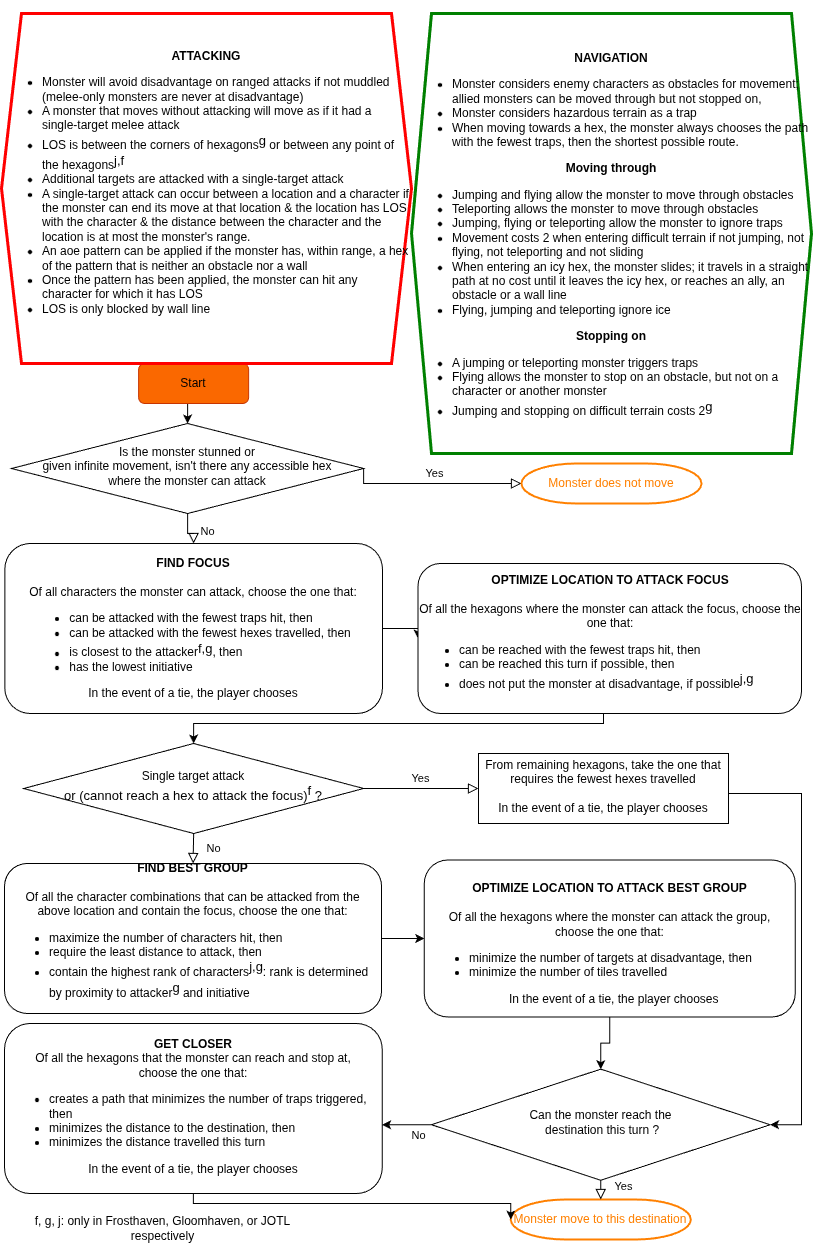

The diagram above was exported from draw.io. Its source (the exported page's mxGraphModel, read from the mxfile embedded in the PNG):
<mxGraphModel dx="1648" dy="2083" grid="1" gridSize="10" guides="1" tooltips="1" connect="1" arrows="1" fold="1" page="1" pageScale="1" pageWidth="827" pageHeight="1169" math="0" shadow="0">
  <root>
    <mxCell id="WIyWlLk6GJQsqaUBKTNV-0" />
    <mxCell id="WIyWlLk6GJQsqaUBKTNV-1" parent="WIyWlLk6GJQsqaUBKTNV-0" />
    <mxCell id="6H1x6LzymzNOAmOgsFud-10" style="edgeStyle=orthogonalEdgeStyle;rounded=0;orthogonalLoop=1;jettySize=auto;html=1;exitX=0.5;exitY=1;exitDx=0;exitDy=0;entryX=0.5;entryY=0;entryDx=0;entryDy=0;" parent="WIyWlLk6GJQsqaUBKTNV-1" source="WIyWlLk6GJQsqaUBKTNV-3" target="WIyWlLk6GJQsqaUBKTNV-6" edge="1">
      <mxGeometry relative="1" as="geometry" />
    </mxCell>
    <mxCell id="WIyWlLk6GJQsqaUBKTNV-3" value="Start" style="rounded=1;whiteSpace=wrap;html=1;fontSize=12;glass=0;strokeWidth=1;shadow=0;fillColor=#fa6800;fontColor=#000000;strokeColor=#C73500;" parent="WIyWlLk6GJQsqaUBKTNV-1" vertex="1">
      <mxGeometry x="147.14" y="280" width="110" height="40" as="geometry" />
    </mxCell>
    <mxCell id="WIyWlLk6GJQsqaUBKTNV-4" value="No" style="rounded=0;html=1;jettySize=auto;orthogonalLoop=1;fontSize=11;endArrow=block;endFill=0;endSize=8;strokeWidth=1;shadow=0;labelBackgroundColor=none;edgeStyle=orthogonalEdgeStyle;" parent="WIyWlLk6GJQsqaUBKTNV-1" source="WIyWlLk6GJQsqaUBKTNV-6" target="HYlRVXP8fHBSpNL6v8k7-2" edge="1">
      <mxGeometry x="0.0105" y="20" relative="1" as="geometry">
        <mxPoint as="offset" />
      </mxGeometry>
    </mxCell>
    <mxCell id="WIyWlLk6GJQsqaUBKTNV-5" value="Yes" style="edgeStyle=orthogonalEdgeStyle;rounded=0;html=1;jettySize=auto;orthogonalLoop=1;fontSize=11;endArrow=block;endFill=0;endSize=8;strokeWidth=1;shadow=0;labelBackgroundColor=none;entryX=0;entryY=0.5;entryDx=0;entryDy=0;exitX=1;exitY=0.5;exitDx=0;exitDy=0;" parent="WIyWlLk6GJQsqaUBKTNV-1" source="WIyWlLk6GJQsqaUBKTNV-6" target="WIyWlLk6GJQsqaUBKTNV-7" edge="1">
      <mxGeometry y="10" relative="1" as="geometry">
        <mxPoint as="offset" />
        <mxPoint x="479" y="398" as="targetPoint" />
        <Array as="points">
          <mxPoint x="470" y="400" />
          <mxPoint x="470" y="400" />
        </Array>
      </mxGeometry>
    </mxCell>
    <mxCell id="WIyWlLk6GJQsqaUBKTNV-6" value="&lt;div&gt;Is the monster stunned or&lt;/div&gt;&lt;div&gt;&lt;div&gt;given infinite movement, isn't there any accessible hex &lt;br&gt;&lt;/div&gt;&lt;div&gt;where the monster can attack&lt;/div&gt;&lt;/div&gt;" style="rhombus;whiteSpace=wrap;html=1;shadow=0;fontFamily=Helvetica;fontSize=12;align=center;strokeWidth=1;spacing=6;spacingTop=-4;" parent="WIyWlLk6GJQsqaUBKTNV-1" vertex="1">
      <mxGeometry x="20" y="340" width="352.14" height="90" as="geometry" />
    </mxCell>
    <mxCell id="WIyWlLk6GJQsqaUBKTNV-7" value="&lt;font color=&quot;#ff8000&quot;&gt;Monster does not move&lt;/font&gt;" style="strokeWidth=2;html=1;shape=mxgraph.flowchart.terminator;whiteSpace=wrap;strokeColor=#ff8000;" parent="WIyWlLk6GJQsqaUBKTNV-1" vertex="1">
      <mxGeometry x="529.97" y="380" width="180.05" height="40" as="geometry" />
    </mxCell>
    <mxCell id="6H1x6LzymzNOAmOgsFud-1" style="edgeStyle=orthogonalEdgeStyle;rounded=0;orthogonalLoop=1;jettySize=auto;html=1;exitX=1;exitY=0.5;exitDx=0;exitDy=0;entryX=0;entryY=0.5;entryDx=0;entryDy=0;" parent="WIyWlLk6GJQsqaUBKTNV-1" source="HYlRVXP8fHBSpNL6v8k7-2" target="HYlRVXP8fHBSpNL6v8k7-4" edge="1">
      <mxGeometry relative="1" as="geometry" />
    </mxCell>
    <mxCell id="HYlRVXP8fHBSpNL6v8k7-2" value="&lt;div&gt;&lt;b&gt;FIND FOCUS&lt;/b&gt;&lt;br&gt;&lt;/div&gt;&lt;div&gt;&lt;br&gt;&lt;/div&gt;&lt;div&gt;Of all characters the monster can attack, choose the one that: &lt;br&gt;&lt;/div&gt;&lt;div align=&quot;left&quot;&gt;&lt;ul&gt;&lt;li&gt;can be attacked with the fewest traps hit, then&lt;/li&gt;&lt;li&gt;can be attacked with the fewest hexes travelled, then&lt;/li&gt;&lt;li&gt;is closest to the attacker&lt;font size=&quot;1&quot;&gt;&lt;sup style=&quot;font-size: 13px;&quot;&gt;f,g&lt;/sup&gt;&lt;/font&gt;, then&lt;/li&gt;&lt;li&gt;has the lowest initiative&lt;/li&gt;&lt;/ul&gt;&lt;/div&gt;&lt;div&gt;In the event of a tie, the player chooses&lt;br&gt;&lt;/div&gt;" style="rounded=1;whiteSpace=wrap;html=1;fontSize=12;glass=0;strokeWidth=1;shadow=0;" parent="WIyWlLk6GJQsqaUBKTNV-1" vertex="1">
      <mxGeometry x="13.32" y="460" width="377.63" height="170" as="geometry" />
    </mxCell>
    <mxCell id="6H1x6LzymzNOAmOgsFud-2" style="edgeStyle=orthogonalEdgeStyle;rounded=0;orthogonalLoop=1;jettySize=auto;html=1;exitX=0.5;exitY=1;exitDx=0;exitDy=0;entryX=0.5;entryY=0;entryDx=0;entryDy=0;" parent="WIyWlLk6GJQsqaUBKTNV-1" source="HYlRVXP8fHBSpNL6v8k7-4" target="HYlRVXP8fHBSpNL6v8k7-6" edge="1">
      <mxGeometry relative="1" as="geometry">
        <Array as="points">
          <mxPoint x="612" y="623" />
          <mxPoint x="612" y="640" />
          <mxPoint x="202" y="640" />
        </Array>
      </mxGeometry>
    </mxCell>
    <mxCell id="HYlRVXP8fHBSpNL6v8k7-4" value="&lt;div&gt;&lt;b&gt;OPTIMIZE LOCATION TO ATTACK FOCUS&lt;/b&gt;&lt;br&gt;&lt;/div&gt;&lt;div&gt;&lt;br&gt;&lt;/div&gt;&lt;div&gt;Of all the hexagons where the monster can attack the focus, choose the one that:&lt;/div&gt;&lt;div align=&quot;left&quot;&gt;&lt;ul&gt;&lt;li&gt;can be reached with the fewest traps hit, then&lt;/li&gt;&lt;li&gt;can be reached this turn if possible, then&lt;/li&gt;&lt;li&gt;does not put the monster at disadvantage, if possible&lt;sup&gt;&lt;font style=&quot;font-size: 13px;&quot;&gt;j,g&lt;/font&gt;&lt;/sup&gt;&lt;/li&gt;&lt;/ul&gt;&lt;/div&gt;" style="rounded=1;whiteSpace=wrap;html=1;fontSize=12;glass=0;strokeWidth=1;shadow=0;" parent="WIyWlLk6GJQsqaUBKTNV-1" vertex="1">
      <mxGeometry x="426.5" y="480" width="383.5" height="150" as="geometry" />
    </mxCell>
    <mxCell id="HYlRVXP8fHBSpNL6v8k7-6" value="&lt;div&gt;Single target attack &lt;br&gt;&lt;/div&gt;&lt;div style=&quot;font-size: 13px;&quot;&gt;or (cannot reach a hex to attack the focus)&lt;sup&gt;&lt;font style=&quot;font-size: 13px;&quot;&gt;f&lt;/font&gt;&lt;/sup&gt; ?&lt;/div&gt;" style="rhombus;whiteSpace=wrap;html=1;shadow=0;fontFamily=Helvetica;fontSize=12;align=center;strokeWidth=1;spacing=6;spacingTop=-4;" parent="WIyWlLk6GJQsqaUBKTNV-1" vertex="1">
      <mxGeometry x="32.14" y="660" width="340" height="90" as="geometry" />
    </mxCell>
    <mxCell id="6H1x6LzymzNOAmOgsFud-6" style="edgeStyle=orthogonalEdgeStyle;rounded=0;orthogonalLoop=1;jettySize=auto;html=1;exitX=1;exitY=0.5;exitDx=0;exitDy=0;entryX=1;entryY=0.5;entryDx=0;entryDy=0;" parent="WIyWlLk6GJQsqaUBKTNV-1" source="HYlRVXP8fHBSpNL6v8k7-8" target="HYlRVXP8fHBSpNL6v8k7-17" edge="1">
      <mxGeometry relative="1" as="geometry">
        <Array as="points">
          <mxPoint x="737" y="710" />
          <mxPoint x="810" y="710" />
          <mxPoint x="810" y="1041" />
        </Array>
      </mxGeometry>
    </mxCell>
    <mxCell id="HYlRVXP8fHBSpNL6v8k7-8" value="&lt;div&gt;From remaining hexagons, take the one that&lt;/div&gt;&lt;div&gt;requires the fewest hexes travelled&lt;/div&gt;&lt;div&gt;&lt;br&gt;&lt;/div&gt;&lt;div&gt;&lt;div align=&quot;center&quot;&gt;In the event of a tie, the player chooses&lt;br&gt;&lt;/div&gt;&lt;/div&gt;" style="whiteSpace=wrap;html=1;shadow=0;strokeWidth=1;spacing=6;spacingTop=-4;" parent="WIyWlLk6GJQsqaUBKTNV-1" vertex="1">
      <mxGeometry x="487" y="670" width="250" height="70" as="geometry" />
    </mxCell>
    <mxCell id="6H1x6LzymzNOAmOgsFud-11" style="edgeStyle=orthogonalEdgeStyle;rounded=0;orthogonalLoop=1;jettySize=auto;html=1;exitX=1;exitY=0.5;exitDx=0;exitDy=0;entryX=0;entryY=0.5;entryDx=0;entryDy=0;" parent="WIyWlLk6GJQsqaUBKTNV-1" source="HYlRVXP8fHBSpNL6v8k7-11" target="HYlRVXP8fHBSpNL6v8k7-14" edge="1">
      <mxGeometry relative="1" as="geometry" />
    </mxCell>
    <mxCell id="HYlRVXP8fHBSpNL6v8k7-11" value="&lt;div&gt;&lt;b&gt;FIND BEST GROUP&lt;/b&gt;&lt;br&gt;&lt;/div&gt;&lt;div&gt;&lt;br&gt;&lt;/div&gt;&lt;div&gt;Of all the character combinations that can be attacked from the above&amp;nbsp;&lt;span data-darkreader-inline-bgcolor=&quot;&quot; style=&quot;background-color: initial; --darkreader-inline-bgcolor: initial;&quot;&gt;location and contain the focus, choose the one that:&lt;/span&gt;&lt;/div&gt;&lt;div align=&quot;left&quot;&gt;&lt;ul&gt;&lt;li&gt;maximize the number of characters hit, then&lt;/li&gt;&lt;li&gt;require the least distance to attack, then&lt;/li&gt;&lt;li&gt;contain the highest rank of characters&lt;sup&gt;&lt;font style=&quot;font-size: 13px;&quot;&gt;j,g&lt;/font&gt;&lt;/sup&gt;: rank is determined by proximity to attacker&lt;sup&gt;&lt;font style=&quot;font-size: 13px;&quot;&gt;g&lt;/font&gt;&lt;/sup&gt; and initiative&lt;/li&gt;&lt;/ul&gt;&lt;/div&gt;" style="whiteSpace=wrap;html=1;shadow=0;strokeWidth=1;spacing=6;spacingTop=-4;rounded=1" parent="WIyWlLk6GJQsqaUBKTNV-1" vertex="1">
      <mxGeometry x="13.06" y="780" width="377" height="150" as="geometry" />
    </mxCell>
    <mxCell id="nwu6KK1hAaGZpG1vDYlY-1" style="edgeStyle=orthogonalEdgeStyle;rounded=0;orthogonalLoop=1;jettySize=auto;html=1;exitX=0.5;exitY=1;exitDx=0;exitDy=0;entryX=0.5;entryY=0;entryDx=0;entryDy=0;" parent="WIyWlLk6GJQsqaUBKTNV-1" source="HYlRVXP8fHBSpNL6v8k7-14" target="HYlRVXP8fHBSpNL6v8k7-17" edge="1">
      <mxGeometry relative="1" as="geometry" />
    </mxCell>
    <mxCell id="HYlRVXP8fHBSpNL6v8k7-14" value="&lt;div&gt;&lt;br&gt;&lt;/div&gt;&lt;div&gt;&lt;b&gt;OPTIMIZE LOCATION TO ATTACK BEST GROUP&lt;/b&gt;&lt;br&gt;&lt;/div&gt;&lt;div&gt;&lt;br&gt;&lt;/div&gt;&lt;div&gt;&lt;div&gt;Of all the hexagons where the monster can attack the group, choose&amp;nbsp;&lt;span style=&quot;background-color: initial;&quot;&gt;the one that:&lt;/span&gt;&lt;/div&gt;&lt;/div&gt;&lt;div align=&quot;left&quot;&gt;&lt;ul&gt;&lt;li&gt;minimize the number of targets at disadvantage, then&lt;/li&gt;&lt;li&gt;minimize the number of tiles travelled&lt;/li&gt;&lt;/ul&gt;&lt;div&gt;&lt;span style=&quot;white-space: pre;&quot;&gt;&#09;&lt;span style=&quot;white-space: pre;&quot;&gt;&#09;&lt;/span&gt;&lt;span style=&quot;white-space: pre;&quot;&gt;&#09;&lt;/span&gt;&lt;/span&gt;In the event of a tie, the player chooses&lt;br&gt;&lt;/div&gt;&lt;/div&gt;" style="whiteSpace=wrap;html=1;shadow=0;strokeWidth=1;spacing=6;spacingTop=-4;rounded=1" parent="WIyWlLk6GJQsqaUBKTNV-1" vertex="1">
      <mxGeometry x="432.75" y="776.5" width="371" height="157" as="geometry" />
    </mxCell>
    <mxCell id="CAe6eDNZriENMiDo3nfh-1" value="" style="edgeStyle=orthogonalEdgeStyle;rounded=0;orthogonalLoop=1;jettySize=auto;html=1;" parent="WIyWlLk6GJQsqaUBKTNV-1" source="HYlRVXP8fHBSpNL6v8k7-17" target="HYlRVXP8fHBSpNL6v8k7-24" edge="1">
      <mxGeometry relative="1" as="geometry">
        <Array as="points">
          <mxPoint x="430" y="1041" />
          <mxPoint x="430" y="1041" />
        </Array>
      </mxGeometry>
    </mxCell>
    <mxCell id="CAe6eDNZriENMiDo3nfh-2" value="No" style="edgeLabel;html=1;align=center;verticalAlign=middle;resizable=0;points=[];" parent="CAe6eDNZriENMiDo3nfh-1" vertex="1" connectable="0">
      <mxGeometry x="0.3583" y="2" relative="1" as="geometry">
        <mxPoint x="20" y="8" as="offset" />
      </mxGeometry>
    </mxCell>
    <mxCell id="HYlRVXP8fHBSpNL6v8k7-17" value="&lt;div&gt;Can the monster reach the&lt;/div&gt;&lt;div&gt;&amp;nbsp;destination this turn ?&lt;/div&gt;" style="rhombus;whiteSpace=wrap;html=1;shadow=0;strokeWidth=1;spacing=6;spacingTop=-4;" parent="WIyWlLk6GJQsqaUBKTNV-1" vertex="1">
      <mxGeometry x="439.88" y="985.66" width="338.75" height="111.12" as="geometry" />
    </mxCell>
    <mxCell id="HYlRVXP8fHBSpNL6v8k7-21" value="&lt;font color=&quot;#ff8000&quot;&gt;Monster move to this destination&lt;/font&gt;" style="strokeWidth=2;html=1;shape=mxgraph.flowchart.terminator;whiteSpace=wrap;strokeColor=#ff8000;" parent="WIyWlLk6GJQsqaUBKTNV-1" vertex="1">
      <mxGeometry x="519.26" y="1116" width="180.05" height="40" as="geometry" />
    </mxCell>
    <mxCell id="6H1x6LzymzNOAmOgsFud-12" style="edgeStyle=orthogonalEdgeStyle;rounded=0;orthogonalLoop=1;jettySize=auto;html=1;exitX=0.5;exitY=1;exitDx=0;exitDy=0;entryX=0;entryY=0.5;entryDx=0;entryDy=0;" parent="WIyWlLk6GJQsqaUBKTNV-1" source="HYlRVXP8fHBSpNL6v8k7-24" target="HYlRVXP8fHBSpNL6v8k7-21" edge="1">
      <mxGeometry relative="1" as="geometry">
        <Array as="points">
          <mxPoint x="202" y="1120" />
          <mxPoint x="519" y="1120" />
        </Array>
      </mxGeometry>
    </mxCell>
    <mxCell id="HYlRVXP8fHBSpNL6v8k7-24" value="&lt;b&gt;GET CLOSER&lt;/b&gt;&lt;div&gt;Of all the hexagons that the monster can reach and stop at, &lt;br&gt;&lt;/div&gt;&lt;div&gt;choose the one that:&lt;/div&gt;&lt;div align=&quot;left&quot;&gt;&lt;ul&gt;&lt;li&gt;creates a path that minimizes the number of traps triggered, then&lt;/li&gt;&lt;li&gt;minimizes the distance to the destination, then&lt;/li&gt;&lt;li&gt;minimizes the distance travelled this turn&lt;/li&gt;&lt;/ul&gt;&lt;/div&gt;&lt;div&gt;In the event of a tie, the player chooses&lt;br&gt;&lt;/div&gt;" style="whiteSpace=wrap;html=1;shadow=0;strokeWidth=1;spacing=6;spacingTop=-4;rounded=1" parent="WIyWlLk6GJQsqaUBKTNV-1" vertex="1">
      <mxGeometry x="13.06" y="940" width="377.63" height="170" as="geometry" />
    </mxCell>
    <mxCell id="6H1x6LzymzNOAmOgsFud-4" value="Yes" style="edgeStyle=orthogonalEdgeStyle;rounded=0;html=1;jettySize=auto;orthogonalLoop=1;fontSize=11;endArrow=block;endFill=0;endSize=8;strokeWidth=1;shadow=0;labelBackgroundColor=none;entryX=0;entryY=0.5;entryDx=0;entryDy=0;exitX=1;exitY=0.5;exitDx=0;exitDy=0;" parent="WIyWlLk6GJQsqaUBKTNV-1" source="HYlRVXP8fHBSpNL6v8k7-6" target="HYlRVXP8fHBSpNL6v8k7-8" edge="1">
      <mxGeometry y="10" relative="1" as="geometry">
        <mxPoint as="offset" />
        <mxPoint x="519" y="393" as="targetPoint" />
        <mxPoint x="389" y="393" as="sourcePoint" />
      </mxGeometry>
    </mxCell>
    <mxCell id="6H1x6LzymzNOAmOgsFud-7" value="Yes" style="edgeStyle=orthogonalEdgeStyle;rounded=0;html=1;jettySize=auto;orthogonalLoop=1;fontSize=11;endArrow=block;endFill=0;endSize=8;strokeWidth=1;shadow=0;labelBackgroundColor=none;entryX=0.5;entryY=0;entryDx=0;entryDy=0;exitX=0.5;exitY=1;exitDx=0;exitDy=0;" parent="WIyWlLk6GJQsqaUBKTNV-1" source="HYlRVXP8fHBSpNL6v8k7-17" target="HYlRVXP8fHBSpNL6v8k7-21" edge="1">
      <mxGeometry x="-0.3331" y="23" relative="1" as="geometry">
        <mxPoint as="offset" />
        <mxPoint x="552" y="715" as="targetPoint" />
        <mxPoint x="389" y="715" as="sourcePoint" />
      </mxGeometry>
    </mxCell>
    <mxCell id="6H1x6LzymzNOAmOgsFud-17" value="No" style="rounded=0;html=1;jettySize=auto;orthogonalLoop=1;fontSize=11;endArrow=block;endFill=0;endSize=8;strokeWidth=1;shadow=0;labelBackgroundColor=none;edgeStyle=orthogonalEdgeStyle;exitX=0.5;exitY=1;exitDx=0;exitDy=0;entryX=0.5;entryY=0;entryDx=0;entryDy=0;" parent="WIyWlLk6GJQsqaUBKTNV-1" source="HYlRVXP8fHBSpNL6v8k7-6" target="HYlRVXP8fHBSpNL6v8k7-11" edge="1">
      <mxGeometry x="0.0105" y="20" relative="1" as="geometry">
        <mxPoint as="offset" />
        <mxPoint x="201.28" y="773" as="sourcePoint" />
        <mxPoint x="201.28" y="803" as="targetPoint" />
      </mxGeometry>
    </mxCell>
    <mxCell id="6H1x6LzymzNOAmOgsFud-19" value="&lt;font style=&quot;font-size: 12px;&quot;&gt;&lt;br&gt;&lt;/font&gt;&lt;div&gt;&lt;font style=&quot;font-size: 12px;&quot;&gt;&lt;b&gt;NAVIGATION&lt;/b&gt;&lt;/font&gt;&lt;/div&gt;&lt;div align=&quot;left&quot;&gt;&lt;ul&gt;&lt;li&gt;&lt;font style=&quot;font-size: 12px;&quot;&gt;Monster considers enemy characters as obstacles for movement; allied monsters can be moved through but not stopped on,&lt;/font&gt;&lt;/li&gt;&lt;li&gt;&lt;font style=&quot;font-size: 12px;&quot;&gt;Monster considers hazardous terrain as a trap&lt;/font&gt;&lt;/li&gt;&lt;li&gt;&lt;font style=&quot;font-size: 12px;&quot;&gt;When moving towards a hex, the monster always chooses the path with the fewest traps, then the shortest possible route.&lt;/font&gt;&lt;/li&gt;&lt;/ul&gt;&lt;/div&gt;&lt;div&gt;&lt;font style=&quot;font-size: 12px;&quot;&gt;&lt;b&gt;Moving through&lt;/b&gt;&lt;/font&gt;&lt;div&gt;&lt;div align=&quot;left&quot;&gt;&lt;ul&gt;&lt;li&gt;&lt;font style=&quot;font-size: 12px;&quot;&gt;Jumping and flying allow the monster to move through obstacles&lt;/font&gt;&lt;/li&gt;&lt;li&gt;&lt;font style=&quot;font-size: 12px;&quot;&gt;Teleporting allows the monster to move through obstacles&lt;/font&gt;&lt;/li&gt;&lt;li&gt;&lt;font style=&quot;font-size: 12px;&quot;&gt;Jumping, flying or teleporting allow the monster to ignore traps&lt;/font&gt;&lt;/li&gt;&lt;li&gt;&lt;font style=&quot;font-size: 12px;&quot;&gt;Movement costs 2 when entering difficult terrain if not jumping, not flying, not teleporting and not sliding&lt;/font&gt;&lt;/li&gt;&lt;li&gt;&lt;font style=&quot;font-size: 12px;&quot;&gt;When entering an icy hex, the monster slides; it travels in a straight path at no cost until it leaves the icy hex, or reaches an ally, an obstacle or a wall line&lt;/font&gt;&lt;/li&gt;&lt;li&gt;&lt;font style=&quot;font-size: 12px;&quot;&gt;Flying, jumping and teleporting ignore ice&lt;/font&gt;&lt;/li&gt;&lt;/ul&gt;&lt;/div&gt;&lt;div&gt;&lt;div align=&quot;center&quot;&gt;&lt;font style=&quot;font-size: 12px;&quot;&gt;&lt;b&gt;Stopping on&lt;/b&gt;&lt;/font&gt;&lt;/div&gt;&lt;div align=&quot;left&quot;&gt;&lt;ul&gt;&lt;li&gt;&lt;font style=&quot;font-size: 12px;&quot;&gt;A jumping or teleporting monster triggers traps&lt;/font&gt;&lt;/li&gt;&lt;li&gt;&lt;font style=&quot;font-size: 12px;&quot;&gt;Flying allows the monster to stop on an obstacle, but not on a character or another monster&lt;br&gt;&lt;/font&gt;&lt;/li&gt;&lt;li style=&quot;&quot;&gt;&lt;font style=&quot;font-size: 12px;&quot;&gt;Jumping and stopping on difficult terrain costs 2&lt;/font&gt;&lt;font size=&quot;1&quot;&gt;&lt;sup style=&quot;font-size: 13px;&quot;&gt;g&lt;/sup&gt;&lt;/font&gt;&lt;/li&gt;&lt;/ul&gt;&lt;/div&gt;&lt;/div&gt;&lt;/div&gt;&lt;/div&gt;" style="shape=hexagon;perimeter=hexagonPerimeter2;whiteSpace=wrap;html=1;fixedSize=1;strokeColor=#008000;strokeWidth=3;" parent="WIyWlLk6GJQsqaUBKTNV-1" vertex="1">
      <mxGeometry x="420" y="-70" width="400" height="440" as="geometry" />
    </mxCell>
    <mxCell id="6H1x6LzymzNOAmOgsFud-20" value="&lt;div&gt;&lt;font style=&quot;font-size: 12px;&quot;&gt;&lt;b&gt;ATTACKING&lt;/b&gt;&lt;/font&gt;&lt;/div&gt;&lt;div align=&quot;left&quot;&gt;&lt;ul&gt;&lt;li&gt;&lt;div&gt;&lt;font style=&quot;font-size: 12px;&quot;&gt;Monster will avoid disadvantage on ranged attacks if not muddled (melee-only monsters are never at disadvantage)&lt;/font&gt;&lt;/div&gt;&lt;/li&gt;&lt;li&gt;&lt;div&gt;&lt;font style=&quot;font-size: 12px;&quot;&gt;A monster that moves without attacking will move as if it had a single-target melee attack&lt;/font&gt;&lt;/div&gt;&lt;/li&gt;&lt;li&gt;&lt;div&gt;&lt;font style=&quot;font-size: 12px;&quot;&gt;LOS is between the corners of hexagons&lt;/font&gt;&lt;font size=&quot;1&quot;&gt;&lt;sup style=&quot;font-size: 13px;&quot;&gt;g&lt;/sup&gt;&lt;/font&gt;&lt;font style=&quot;font-size: 12px;&quot;&gt; or between any point of the hexagons&lt;/font&gt;&lt;font size=&quot;1&quot;&gt;&lt;sup style=&quot;font-size: 13px;&quot;&gt;j,f&lt;/sup&gt;&lt;/font&gt;&lt;/div&gt;&lt;/li&gt;&lt;li&gt;&lt;font style=&quot;font-size: 12px;&quot;&gt;Additional targets are attacked with a single-target attack&lt;/font&gt;&lt;/li&gt;&lt;li&gt;&lt;font style=&quot;font-size: 12px;&quot;&gt;A single-target attack can occur between a location and a character if the monster can end its move at that location &amp;amp; the location has LOS with the character &amp;amp; the distance between the character and the location is at most the monster's range.&lt;/font&gt;&lt;/li&gt;&lt;li&gt;&lt;font style=&quot;font-size: 12px;&quot;&gt;An aoe pattern can be applied if the monster has, within range, a hex of the pattern that is neither an obstacle nor a wall&lt;/font&gt;&lt;/li&gt;&lt;li&gt;&lt;font style=&quot;font-size: 12px;&quot;&gt;Once the pattern has been applied, the monster can hit any character for which it has LOS&lt;/font&gt;&lt;/li&gt;&lt;li&gt;&lt;font style=&quot;font-size: 12px;&quot;&gt;LOS is only blocked by wall line&lt;/font&gt;&lt;/li&gt;&lt;/ul&gt;&lt;/div&gt;" style="shape=hexagon;perimeter=hexagonPerimeter2;whiteSpace=wrap;html=1;fixedSize=1;strokeColor=#ff0000;strokeWidth=3;" parent="WIyWlLk6GJQsqaUBKTNV-1" vertex="1">
      <mxGeometry x="10" y="-70" width="410" height="350" as="geometry" />
    </mxCell>
    <mxCell id="6H1x6LzymzNOAmOgsFud-25" value="f, g, j: only in Frosthaven, Gloomhaven, or JOTL respectively" style="text;html=1;strokeColor=none;fillColor=none;align=center;verticalAlign=middle;whiteSpace=wrap;rounded=0;" parent="WIyWlLk6GJQsqaUBKTNV-1" vertex="1">
      <mxGeometry x="13.32" y="1130" width="316.68" height="30" as="geometry" />
    </mxCell>
  </root>
</mxGraphModel>